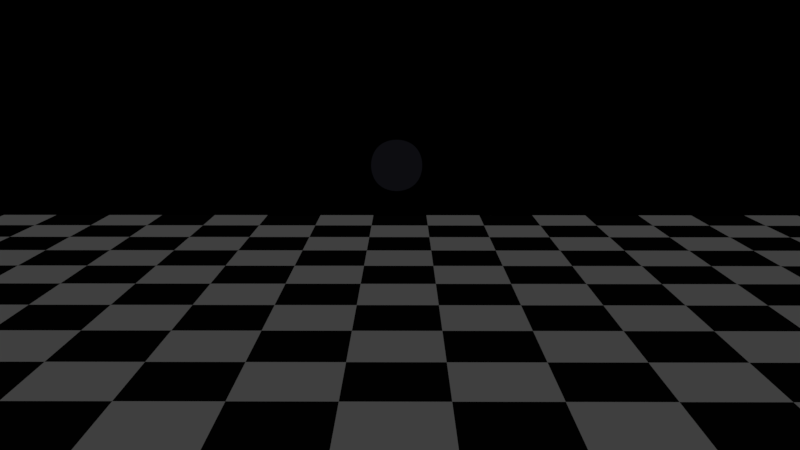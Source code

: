 # Source: Swirling_Energy_2_79.blend  (saved by Blender 2.79.6; exported with 4.5.12 LTS)
import bpy
from mathutils import Matrix  # noqa: F401  (used for matrix-valued properties, if any)

bpy.ops.wm.read_factory_settings(use_empty=True)
scene = bpy.context.scene
scene.name = 'Scene'

# ---- collections
col_collection_1 = bpy.data.collections.new('Collection 1'); scene.collection.children.link(col_collection_1)
col_collection_2 = bpy.data.collections.new('Collection 2'); scene.collection.children.link(col_collection_2)
col_collection_2.hide_render = True
col_collection_2.hide_viewport = True
col_collection_11 = bpy.data.collections.new('Collection 11'); scene.collection.children.link(col_collection_11)

# ---- materials (node trees are filled in below, after node groups)
mat_floor = bpy.data.materials.new('Floor')
mat_floor.alpha_threshold = 0.0
mat_floor.specular_color = (0.0, 0.0, 0.0)
mat_floor.roughness = 0.25
mat_black = bpy.data.materials.new('Black')
mat_black.alpha_threshold = 0.0
mat_black.diffuse_color = (0.003904, 0.003947, 0.005582, 1.0)
mat_black.specular_color = (0.0, 0.0, 0.0)
mat_black.roughness = 0.0
mat_dark_purple = bpy.data.materials.new('Dark Purple')
mat_dark_purple.alpha_threshold = 0.0
mat_dark_purple.diffuse_color = (0.01652, 0.01537, 0.04317, 1.0)
mat_dark_purple.specular_color = (0.0, 0.0, 0.0)
mat_dark_purple.roughness = 0.0
mat_light_pink = bpy.data.materials.new('Light Pink')
mat_light_pink.alpha_threshold = 0.0
mat_light_pink.diffuse_color = (0.3185, 0.2044, 0.2699, 1.0)
mat_light_pink.specular_color = (0.0, 0.0, 0.0)
mat_light_pink.roughness = 0.0
mat_bright_pink = bpy.data.materials.new('Bright Pink')
mat_bright_pink.alpha_threshold = 0.0
mat_bright_pink.diffuse_color = (1.0, 0.5466, 0.9561, 1.0)
mat_bright_pink.specular_color = (0.0, 0.0, 0.0)
mat_bright_pink.roughness = 0.0

# ---- material node trees
mat_floor.use_nodes = True; mat_floor.node_tree.nodes.clear()
_N = mat_floor.node_tree.nodes; _L = mat_floor.node_tree.links
n0 = _N.new('ShaderNodeOutputMaterial'); n0.name = 'Material Output'; n0.location = (300, 300)
n1 = _N.new('ShaderNodeTexChecker'); n1.name = 'Checker Texture'; n1.location = (-217, 273)
n1.inputs[1].default_value = (0.05025, 0.05025, 0.05025, 1.0)
n1.inputs[2].default_value = (0.0001758, 0.0001758, 0.0001758, 1.0)
n1.inputs[3].default_value = 15.0
n2 = _N.new('ShaderNodeEmission'); n2.name = 'Emission'; n2.location = (38, 300)
_L.new(n1.outputs[0], n2.inputs[0])
_L.new(n2.outputs[0], n0.inputs[0])
n0.is_active_output = True
mat_black.use_nodes = True; mat_black.node_tree.nodes.clear()
_N = mat_black.node_tree.nodes; _L = mat_black.node_tree.links
n0 = _N.new('ShaderNodeOutputMaterial'); n0.name = 'Material Output'; n0.location = (300, 300)
n1 = _N.new('ShaderNodeEmission'); n1.name = 'Emission'; n1.location = (10, 300)
n1.inputs[0].default_value = (0.003904, 0.003947, 0.005582, 1.0)
_L.new(n1.outputs[0], n0.inputs[0])
n0.is_active_output = True
mat_dark_purple.use_nodes = True; mat_dark_purple.node_tree.nodes.clear()
_N = mat_dark_purple.node_tree.nodes; _L = mat_dark_purple.node_tree.links
n0 = _N.new('ShaderNodeOutputMaterial'); n0.name = 'Material Output'; n0.location = (300, 300)
n1 = _N.new('ShaderNodeEmission'); n1.name = 'Emission'; n1.location = (10, 300)
n1.inputs[0].default_value = (0.006792, 0.006402, 0.01529, 1.0)
_L.new(n1.outputs[0], n0.inputs[0])
n0.is_active_output = True
mat_light_pink.use_nodes = True; mat_light_pink.node_tree.nodes.clear()
_N = mat_light_pink.node_tree.nodes; _L = mat_light_pink.node_tree.links
n0 = _N.new('ShaderNodeOutputMaterial'); n0.name = 'Material Output'; n0.location = (300, 300)
n1 = _N.new('ShaderNodeEmission'); n1.name = 'Emission'; n1.location = (10, 300)
n1.inputs[0].default_value = (0.6038, 0.3835, 0.5097, 1.0)
_L.new(n1.outputs[0], n0.inputs[0])
n0.is_active_output = True
mat_bright_pink.use_nodes = True; mat_bright_pink.node_tree.nodes.clear()
_N = mat_bright_pink.node_tree.nodes; _L = mat_bright_pink.node_tree.links
n0 = _N.new('ShaderNodeOutputMaterial'); n0.name = 'Material Output'; n0.location = (300, 300)
n1 = _N.new('ShaderNodeEmission'); n1.name = 'Emission'; n1.location = (10, 300)
n1.inputs[0].default_value = (1.0, 0.6905, 0.9163, 1.0)
_L.new(n1.outputs[0], n0.inputs[0])
n0.is_active_output = True

# ---- world
world_world = bpy.data.worlds.new('World'); scene.world = world_world
world_world.use_nodes = True; world_world.node_tree.nodes.clear()
_N = world_world.node_tree.nodes; _L = world_world.node_tree.links
n0 = _N.new('ShaderNodeOutputWorld'); n0.name = 'World Output'; n0.location = (300, 300)
n1 = _N.new('ShaderNodeBackground'); n1.name = 'Background'; n1.location = (10, 300)
n1.inputs[0].default_value = (0.0, 0.0, 0.0, 1.0)
_L.new(n1.outputs[0], n0.inputs[0])
n0.is_active_output = True
world_world.color = (0.05088, 0.05088, 0.05088)
world_world.use_sun_shadow = False
world_world.sun_shadow_jitter_overblur = 0.0

# ---- cameras
cam_camera_001 = bpy.data.cameras.new('Camera.001')
cam_camera_001.clip_end = 100.0
cam_camera_001.lens = 35.0
cam_camera_001.sensor_width = 32.0
cam_camera_001.sensor_height = 18.0
cam_camera_001.ortho_scale = 7.314
cam_camera_001.dof.focus_distance = 0.0

# ---- lights
light_sun = bpy.data.lights.new('Sun', 'SUN')
light_sun.transmission_factor = 0.0
light_sun.angle = 0.2487
light_sun.energy = 1.0
light_sun.shadow_buffer_clip_start = 0.5
light_sun.shadow_soft_size = 0.125
light_sun.shadow_cascade_max_distance = 1000.0

# ---- meshes
me_plane_001 = bpy.data.meshes.new('Plane.001')
me_plane_001.from_pydata([(-1.0, -1.0, 0.0), (1.0, -1.0, 0.0), (-1.0, 1.0, 0.0), (1.0, 1.0, 0.0)], [], [(0, 1, 3, 2)])
_uv = me_plane_001.uv_layers.new(name='UVMap')
_uv.uv.foreach_set('vector', [-1.0, -2.0, 1.0, -2.0, 1.0, 0.0, -1.0, 0.0])
me_plane_001.materials.append(mat_floor)
me_plane_001.use_remesh_preserve_volume = False
me_plane_001.use_remesh_preserve_attributes = False
me_plane_001.use_mirror_vertex_groups = False
me_plane_001.update()
me_cube_005 = bpy.data.meshes.new('Cube.005')
me_cube_005.from_pydata([(1.0, 1.0, -1.0), (1.0, -1.0, -1.0), (-1.0, -1.0, -1.0), (-1.0, 1.0, -1.0), (1.0, 1.0, 1.0), (1.0, -1.0, 1.0), (-1.0, -1.0, 1.0), (-1.0, 1.0, 1.0)], [], [(0, 1, 2, 3), (4, 7, 6, 5), (0, 4, 5, 1), (1, 5, 6, 2), (2, 6, 7, 3), (4, 0, 3, 7)])
me_cube_005.polygons.foreach_set('use_smooth', [True] * 6)
me_cube_005.materials.append(mat_black)
me_cube_005.use_remesh_preserve_volume = False
me_cube_005.use_remesh_preserve_attributes = False
me_cube_005.use_mirror_vertex_groups = False
me_cube_005.update()
me_cube_003 = bpy.data.meshes.new('Cube.003')
me_cube_003.from_pydata([(1.0, 1.0, -1.0), (1.0, -1.0, -1.0), (-1.0, -1.0, -1.0), (-1.0, 1.0, -1.0), (1.0, 1.0, 1.0), (1.0, -1.0, 1.0), (-1.0, -1.0, 1.0), (-1.0, 1.0, 1.0)], [], [(0, 1, 2, 3), (4, 7, 6, 5), (0, 4, 5, 1), (1, 5, 6, 2), (2, 6, 7, 3), (4, 0, 3, 7)])
me_cube_003.polygons.foreach_set('use_smooth', [True] * 6)
me_cube_003.materials.append(mat_dark_purple)
me_cube_003.use_remesh_preserve_volume = False
me_cube_003.use_remesh_preserve_attributes = False
me_cube_003.use_mirror_vertex_groups = False
me_cube_003.update()
me_cube_001 = bpy.data.meshes.new('Cube.001')
me_cube_001.from_pydata([(1.0, 1.0, -1.0), (1.0, -1.0, -1.0), (-1.0, -1.0, -1.0), (-1.0, 1.0, -1.0), (1.0, 1.0, 1.0), (1.0, -1.0, 1.0), (-1.0, -1.0, 1.0), (-1.0, 1.0, 1.0)], [], [(0, 1, 2, 3), (4, 7, 6, 5), (0, 4, 5, 1), (1, 5, 6, 2), (2, 6, 7, 3), (4, 0, 3, 7)])
me_cube_001.polygons.foreach_set('use_smooth', [True] * 6)
me_cube_001.materials.append(mat_light_pink)
me_cube_001.use_remesh_preserve_volume = False
me_cube_001.use_remesh_preserve_attributes = False
me_cube_001.use_mirror_vertex_groups = False
me_cube_001.update()
me_cube_000 = bpy.data.meshes.new('Cube.000')
me_cube_000.from_pydata([(1.0, 1.0, -1.0), (1.0, -1.0, -1.0), (-1.0, -1.0, -1.0), (-1.0, 1.0, -1.0), (1.0, 1.0, 1.0), (1.0, -1.0, 1.0), (-1.0, -1.0, 1.0), (-1.0, 1.0, 1.0)], [], [(0, 1, 2, 3), (4, 7, 6, 5), (0, 4, 5, 1), (1, 5, 6, 2), (2, 6, 7, 3), (4, 0, 3, 7)])
me_cube_000.polygons.foreach_set('use_smooth', [True] * 6)
me_cube_000.materials.append(mat_bright_pink)
me_cube_000.use_remesh_preserve_volume = False
me_cube_000.use_remesh_preserve_attributes = False
me_cube_000.use_mirror_vertex_groups = False
me_cube_000.update()
me_cube_002 = bpy.data.meshes.new('Cube.002')
me_cube_002.from_pydata([(1.0, 1.0, -1.0), (1.0, -1.0, -1.0), (-1.0, -1.0, -1.0), (-1.0, 1.0, -1.0), (1.0, 1.0, 1.0), (1.0, -1.0, 1.0), (-1.0, -1.0, 1.0), (-1.0, 1.0, 1.0)], [], [(0, 1, 2, 3), (4, 7, 6, 5), (0, 4, 5, 1), (1, 5, 6, 2), (2, 6, 7, 3), (4, 0, 3, 7)])
me_cube_002.polygons.foreach_set('use_smooth', [True] * 6)
me_cube_002.materials.append(mat_black)
me_cube_002.use_remesh_preserve_volume = False
me_cube_002.use_remesh_preserve_attributes = False
me_cube_002.use_mirror_vertex_groups = False
me_cube_002.update()

# ---- curves / text
cu_beziercircle = bpy.data.curves.new('BezierCircle', 'CURVE')
cu_beziercircle.dimensions = '3D'
_sp = cu_beziercircle.splines.new('BEZIER'); _sp.bezier_points.add(21)
_sp.bezier_points.foreach_set('co', [0.0, 0.0, 0.0, -2.206, -8.284, -4.829, -1.363, -7.725, 3.664, -3.821, -1.603, -2.826, 6.814, 0.2932, -1.827, 5.753, -3.307, 4.068, 0.1471, -8.007, -3.261, -6.423, -1.448, -5.56, -0.876, -2.047, 3.383, 2.615, -7.469, -0.5675, 3.428, -1.453, -4.669, -5.73, -6.228, -0.8598, -1.007, -1.739, -4.21, 0.9782, -1.412, 3.08, 2.118, -11.77, 1.489, 0.3055, -5.075, -5.096, -3.734, 2.689, 0.4382, -8.269, -2.609, 0.8861, 1.006, -8.169, 1.751, 3.918, -0.05722, -1.619, 1.815, -7.471, -5.329, -1.838, -4.318, 3.247])
_sp.bezier_points.foreach_set('handle_left', [-0.2042, 0.1779, 2.211, -1.689, -5.088, -6.896, -0.667, -10.76, 2.448, -5.874, -4.006, -1.076, 4.105, 1.406, -4.887, 7.33, -1.102, 3.759, 3.312, -8.604, -0.8179, -5.748, -4.089, -8.112, -4.012, 0.4091, 2.348, 1.239, -7.719, 2.033, 5.866, -2.763, -3.946, -2.874, -8.955, 0.8367, -3.119, -3.266, -5.39, 0.134, 0.7275, 1.228, 2.495, -10.46, 5.373, 1.685, -8.525, -4.729, -0.2309, 2.717, -1.58, -8.703, 0.06782, 0.5832, -2.933, -9.395, 2.709, 3.608, -0.1013, 1.98, 4.022, -5.516, -6.895, -1.669, -8.013, 2.209])
_sp.bezier_points.foreach_set('handle_right', [0.3522, -0.3068, -3.813, -2.656, -11.06, -3.032, -2.117, -4.445, 4.979, -1.414, 1.214, -4.878, 8.559, -0.4238, 0.1437, 3.416, -6.574, 4.526, -2.776, -7.455, -5.517, -7.166, 1.461, -2.747, 1.374, -3.809, 4.126, 3.948, -7.226, -3.087, -0.2352, 0.5154, -5.755, -7.631, -4.413, -1.989, 1.173, -0.1631, -2.993, 2.155, -4.393, 5.661, 1.777, -12.96, -2.034, -1.188, -1.339, -5.493, -6.098, 2.67, 1.8, -7.596, -6.764, 1.356, 4.366, -7.123, 0.9337, 4.204, -0.01652, -4.945, -0.7256, -9.72, -3.527, -1.936, -2.175, 3.849])
for _p, _l, _r in zip(_sp.bezier_points, ['AUTO', 'AUTO', 'AUTO', 'AUTO', 'AUTO', 'AUTO', 'AUTO', 'AUTO', 'AUTO', 'AUTO', 'AUTO', 'AUTO', 'AUTO', 'AUTO', 'AUTO', 'AUTO', 'AUTO', 'AUTO', 'AUTO', 'AUTO', 'AUTO', 'AUTO'], ['AUTO', 'AUTO', 'AUTO', 'AUTO', 'AUTO', 'AUTO', 'AUTO', 'AUTO', 'AUTO', 'AUTO', 'AUTO', 'AUTO', 'AUTO', 'AUTO', 'AUTO', 'AUTO', 'AUTO', 'AUTO', 'AUTO', 'AUTO', 'AUTO', 'AUTO']): _p.handle_left_type = _l; _p.handle_right_type = _r
_sp.order_v = 0
_sp.resolution_v = 0
_sp.use_cyclic_u = True
cu_beziercircle.use_path = True
cu_beziercircle.use_path_clamp = True
cu_beziercircle.bevel_resolution = 0
cu_beziercircle.fill_mode = 'HALF'

# ---- objects
ob_floor = bpy.data.objects.new('Floor', me_plane_001)
ob_1 = bpy.data.objects.new('1', me_cube_005)
ob_2 = bpy.data.objects.new('2', me_cube_003)
ob_3 = bpy.data.objects.new('3', me_cube_001)
ob_4 = bpy.data.objects.new('4', me_cube_000)
ob_master_deform = bpy.data.objects.new('Master Deform', me_cube_002)
ob_beziercircle = bpy.data.objects.new('BezierCircle', cu_beziercircle)
ob_camera = bpy.data.objects.new('Camera', cam_camera_001)
ob_curve_ctrl = bpy.data.objects.new('Curve Ctrl', None)
ob_disp_amount = bpy.data.objects.new('Disp Amount', None)
ob_melt_back = bpy.data.objects.new('Melt Back', None)
ob_overall_disp = bpy.data.objects.new('Overall Disp', None)
ob_sun = bpy.data.objects.new('Sun', light_sun)
ob_twist = bpy.data.objects.new('Twist', None)
ob_voronoi = bpy.data.objects.new('Voronoi', None)

# ---- transforms, parenting, visibility, modifiers, constraints
ob_floor.location = (0.0, 0.0, -4.203)
ob_floor.scale = (16.57, 16.57, 16.57)
ob_floor.lineart.crease_threshold = 0.0
ob_1.location = (0.0, 0.0, 0.0)
ob_1.scale = (0.6947, 0.6947, 0.6947)
ob_1.lock_rotations_4d = False
ob_1.empty_display_type = 'ARROWS'
ob_1.lineart.crease_threshold = 0.0
_vg = ob_1.vertex_groups.new(name='Group')
_m = ob_1.modifiers.new('Subsurf', 'SUBSURF')
_m.uv_smooth = 'PRESERVE_CORNERS'
_m.levels = 5
_m.render_levels = 5
_m.show_only_control_edges = False
_m = ob_1.modifiers.new('Surface Deform', 'SURFACE_DEFORM')
_m.target = ob_master_deform
_m = ob_1.modifiers.new('Post Mask Smooth', 'SMOOTH')
_m.factor = 1.0
_m.iterations = 45
ob_2.location = (0.0, 0.0, 0.0)
ob_2.scale = (0.6947, 0.6947, 0.6947)
ob_2.lock_rotations_4d = False
ob_2.empty_display_type = 'ARROWS'
ob_2.lineart.crease_threshold = 0.0
_vg = ob_2.vertex_groups.new(name='Group')
_vg.add([0, 1, 2, 3, 4, 5, 6, 7], 1.0, 'REPLACE')
_vg = ob_2.vertex_groups.new(name='Group.001')
_vg.add([0, 1, 2, 3, 4, 5, 6, 7], 1.0, 'REPLACE')
_m = ob_2.modifiers.new('Subsurf', 'SUBSURF')
_m.uv_smooth = 'PRESERVE_CORNERS'
_m.levels = 5
_m.render_levels = 5
_m.show_only_control_edges = False
_m = ob_2.modifiers.new('Texture', 'VERTEX_WEIGHT_EDIT')
_m.vertex_group = 'Group'
_m.falloff_type = 'CURVE'
_m.add_threshold = 1.0
_m.remove_threshold = -1.401e-45
_m.mask_tex_mapping = 'OBJECT'
_m.mask_tex_map_object = ob_overall_disp
_m = ob_2.modifiers.new('Copy Texture Inverted', 'VERTEX_WEIGHT_MIX')
_m.vertex_group_a = 'Group.001'
_m.vertex_group_b = 'Group'
_m.mix_mode = 'DIF'
_m.mix_set = 'ALL'
_m = ob_2.modifiers.new('VertexWeightEdit', 'VERTEX_WEIGHT_EDIT')
_m.vertex_group = 'Group'
_m.falloff_type = 'CURVE'
_m = ob_2.modifiers.new('Texture Add', 'VERTEX_WEIGHT_EDIT')
_m.vertex_group = 'Group.001'
_m.falloff_type = 'CURVE'
_m.add_threshold = 1.401e-45
_m.remove_threshold = -1.401e-45
_m.mask_tex_mapping = 'OBJECT'
_m.mask_tex_map_object = ob_voronoi
_m = ob_2.modifiers.new('Subtract', 'VERTEX_WEIGHT_EDIT')
_m.vertex_group = 'Group.001'
_m.use_remove = True
_m.remove_threshold = 0.1489
_m = ob_2.modifiers.new('Surface Deform', 'SURFACE_DEFORM')
_m.target = ob_master_deform
_m = ob_2.modifiers.new('Mask', 'MASK')
_m.vertex_group = 'Group.001'
_m = ob_2.modifiers.new('Post Mask Smooth', 'SMOOTH')
_m.factor = 1.0
_m.iterations = 45
_m = ob_2.modifiers.new('Layer Disp', 'DISPLACE')
_m.strength = 0.1
ob_3.location = (0.0, 0.0, 0.0)
ob_3.scale = (0.6947, 0.6947, 0.6947)
ob_3.lock_rotations_4d = False
ob_3.empty_display_type = 'ARROWS'
ob_3.lineart.crease_threshold = 0.0
_vg = ob_3.vertex_groups.new(name='Group')
_vg.add([0, 1, 2, 3, 4, 5, 6, 7], 1.0, 'REPLACE')
_vg = ob_3.vertex_groups.new(name='Group.001')
_vg.add([0, 1, 2, 3, 4, 5, 6, 7], 1.0, 'REPLACE')
_m = ob_3.modifiers.new('Subsurf', 'SUBSURF')
_m.uv_smooth = 'PRESERVE_CORNERS'
_m.levels = 5
_m.render_levels = 5
_m.show_only_control_edges = False
_m = ob_3.modifiers.new('Texture', 'VERTEX_WEIGHT_EDIT')
_m.vertex_group = 'Group'
_m.falloff_type = 'CURVE'
_m.add_threshold = 1.0
_m.remove_threshold = -1.401e-45
_m.mask_tex_mapping = 'OBJECT'
_m.mask_tex_map_object = ob_overall_disp
_m = ob_3.modifiers.new('Copy Texture Inverted', 'VERTEX_WEIGHT_MIX')
_m.vertex_group_a = 'Group.001'
_m.vertex_group_b = 'Group'
_m.mix_mode = 'DIF'
_m.mix_set = 'ALL'
_m = ob_3.modifiers.new('VertexWeightEdit', 'VERTEX_WEIGHT_EDIT')
_m.vertex_group = 'Group'
_m.falloff_type = 'CURVE'
_m = ob_3.modifiers.new('Texture Add', 'VERTEX_WEIGHT_EDIT')
_m.vertex_group = 'Group.001'
_m.falloff_type = 'CURVE'
_m.add_threshold = 1.401e-45
_m.remove_threshold = -1.401e-45
_m.mask_tex_mapping = 'OBJECT'
_m.mask_tex_map_object = ob_voronoi
_m = ob_3.modifiers.new('Subtract', 'VERTEX_WEIGHT_EDIT')
_m.vertex_group = 'Group.001'
_m.use_remove = True
_m.remove_threshold = 0.3989
_m = ob_3.modifiers.new('Surface Deform', 'SURFACE_DEFORM')
_m.target = ob_master_deform
_m = ob_3.modifiers.new('Mask', 'MASK')
_m.vertex_group = 'Group.001'
_m = ob_3.modifiers.new('Post Mask Smooth', 'SMOOTH')
_m.factor = 1.0
_m.iterations = 45
_m = ob_3.modifiers.new('Layer Disp', 'DISPLACE')
_m.strength = 0.25
ob_4.location = (0.0, 0.0, 0.0)
ob_4.scale = (0.6947, 0.6947, 0.6947)
ob_4.lock_rotations_4d = False
ob_4.empty_display_type = 'ARROWS'
ob_4.lineart.crease_threshold = 0.0
_vg = ob_4.vertex_groups.new(name='Group')
_vg.add([0, 1, 2, 3, 4, 5, 6, 7], 1.0, 'REPLACE')
_vg = ob_4.vertex_groups.new(name='Group.001')
_vg.add([0, 1, 2, 3, 4, 5, 6, 7], 1.0, 'REPLACE')
_m = ob_4.modifiers.new('Subsurf', 'SUBSURF')
_m.uv_smooth = 'PRESERVE_CORNERS'
_m.levels = 5
_m.render_levels = 5
_m.show_only_control_edges = False
_m = ob_4.modifiers.new('Texture', 'VERTEX_WEIGHT_EDIT')
_m.vertex_group = 'Group'
_m.falloff_type = 'CURVE'
_m.add_threshold = 1.0
_m.remove_threshold = -1.401e-45
_m.mask_tex_mapping = 'OBJECT'
_m.mask_tex_map_object = ob_overall_disp
_m = ob_4.modifiers.new('Copy Texture Inverted', 'VERTEX_WEIGHT_MIX')
_m.vertex_group_a = 'Group.001'
_m.vertex_group_b = 'Group'
_m.mix_mode = 'DIF'
_m.mix_set = 'ALL'
_m = ob_4.modifiers.new('VertexWeightEdit', 'VERTEX_WEIGHT_EDIT')
_m.vertex_group = 'Group'
_m.falloff_type = 'CURVE'
_m = ob_4.modifiers.new('Texture Add', 'VERTEX_WEIGHT_EDIT')
_m.vertex_group = 'Group.001'
_m.falloff_type = 'CURVE'
_m.add_threshold = 1.401e-45
_m.remove_threshold = -1.401e-45
_m.mask_tex_mapping = 'OBJECT'
_m.mask_tex_map_object = ob_voronoi
_m = ob_4.modifiers.new('Subtract', 'VERTEX_WEIGHT_EDIT')
_m.vertex_group = 'Group.001'
_m.use_remove = True
_m.remove_threshold = 0.4489
_m = ob_4.modifiers.new('Surface Deform', 'SURFACE_DEFORM')
_m.target = ob_master_deform
_m = ob_4.modifiers.new('Mask', 'MASK')
_m.vertex_group = 'Group.001'
_m = ob_4.modifiers.new('Post Mask Smooth', 'SMOOTH')
_m.factor = 1.0
_m.iterations = 45
_m = ob_4.modifiers.new('Layer Disp', 'DISPLACE')
_m.strength = 0.5
ob_master_deform.location = (0.0, 0.0, 0.0)
ob_master_deform.scale = (0.6947, 0.6947, 0.6947)
ob_master_deform.lock_rotations_4d = False
ob_master_deform.empty_display_type = 'ARROWS'
ob_master_deform.hide_render = True
ob_master_deform.lineart.crease_threshold = 0.0
_vg = ob_master_deform.vertex_groups.new(name='Group')
_vg.add([0, 1, 2, 3, 4, 5, 6, 7], 1.0, 'REPLACE')
_m = ob_master_deform.modifiers.new('Subsurf', 'SUBSURF')
_m.uv_smooth = 'PRESERVE_CORNERS'
_m.levels = 5
_m.render_levels = 5
_m.show_only_control_edges = False
_m = ob_master_deform.modifiers.new('Texture', 'VERTEX_WEIGHT_EDIT')
_m.vertex_group = 'Group'
_m.falloff_type = 'CURVE'
_m.add_threshold = 1.0
_m.remove_threshold = -1.401e-45
_m.mask_tex_mapping = 'OBJECT'
_m.mask_tex_map_object = ob_overall_disp
_m = ob_master_deform.modifiers.new('Displace', 'DISPLACE')
_m.vertex_group = 'Group'
_m.strength = 6.07
_m = ob_master_deform.modifiers.new('Displace.001', 'DISPLACE')
_m.vertex_group = 'Group'
_m.mid_level = 0.0
_m.strength = 6.07
_m = ob_master_deform.modifiers.new('VertexWeightEdit', 'VERTEX_WEIGHT_EDIT')
_m.vertex_group = 'Group'
_m.falloff_type = 'CURVE'
_m = ob_master_deform.modifiers.new('Displace.002', 'DISPLACE')
_m.vertex_group = 'Group'
_m.mid_level = 0.0
_m.strength = 6.07
_m = ob_master_deform.modifiers.new('Smooth', 'SMOOTH')
_m.factor = 1.0
_m.iterations = 25
_m = ob_master_deform.modifiers.new('Twist', 'SIMPLE_DEFORM')
_m.deform_axis = 'Z'
_m.origin = ob_twist
_m.factor = 1.511
_m.angle = 1.511
_m = ob_master_deform.modifiers.new('PreCurv Smooth', 'SMOOTH')
_m.factor = 1.0
_m.iterations = 45
_m = ob_master_deform.modifiers.new('Curve Mov', 'DISPLACE')
_m.mid_level = 0.0
_m.strength = 0.0
_m.direction = 'X'
_m = ob_master_deform.modifiers.new('Curve', 'CURVE')
_m.object = ob_beziercircle
_m = ob_master_deform.modifiers.new('Post Mask Smooth', 'SMOOTH')
_m.factor = 1.0
_m.iterations = 45
ob_beziercircle.location = (0.0, 0.0, 0.0)
ob_beziercircle.scale = (0.2004, 0.2004, 0.2004)
ob_beziercircle.lineart.crease_threshold = 0.0
ob_camera.location = (19.36, 0.1555, 2.468)
ob_camera.rotation_euler = (1.376, -0.0, 1.575)
ob_camera.scale = (0.1203, 0.1203, 0.1203)
ob_camera.lock_rotations_4d = False
ob_camera.empty_display_type = 'ARROWS'
ob_camera.color = (0.0, 0.0, 0.0, 0.0)
ob_camera.display_type = 'WIRE'
ob_camera.lineart.crease_threshold = 0.0
ob_curve_ctrl.location = (0.0, 5.0, 0.0)
ob_curve_ctrl.scale = (5.0, 5.0, 5.0)
ob_curve_ctrl.lock_location = (False, True, True)
ob_curve_ctrl.lock_rotation = (True, True, True)
ob_curve_ctrl.lock_scale = (True, True, True)
ob_curve_ctrl.empty_display_type = 'SPHERE'
ob_curve_ctrl.empty_image_offset = (0.0, 0.0)
ob_curve_ctrl.lineart.crease_threshold = 0.0
ob_disp_amount.location = (-34.59, -6.736, 5.977)
ob_disp_amount.scale = (6.07, 6.07, 6.07)
ob_disp_amount.lock_location = (True, True, True)
ob_disp_amount.lock_rotation = (True, True, True)
ob_disp_amount.empty_display_type = 'CONE'
ob_disp_amount.empty_image_offset = (0.0, 0.0)
ob_disp_amount.lineart.crease_threshold = 0.0
ob_melt_back.location = (-6.318, 0.0, 0.3989)
ob_melt_back.lock_location = (True, True, False)
ob_melt_back.lock_rotation = (True, True, True)
ob_melt_back.lock_scale = (True, True, True)
ob_melt_back.empty_display_type = 'CUBE'
ob_melt_back.empty_image_offset = (0.0, 0.0)
ob_melt_back.lineart.crease_threshold = 0.0
ob_overall_disp.location = (-0.9378, 6.846, 2.086)
ob_overall_disp.rotation_euler = (9.502, -0.0848, -13.28)
ob_overall_disp.scale = (0.4134, 0.4134, 0.4134)
ob_overall_disp.empty_display_type = 'SPHERE'
ob_overall_disp.empty_image_offset = (0.0, 0.0)
ob_overall_disp.lineart.crease_threshold = 0.0
ob_sun.location = (3.08, 8.041, 14.9)
ob_sun.lineart.crease_threshold = 0.0
ob_twist.location = (0.0, 0.0, 0.0)
ob_twist.rotation_euler = (-0.1476, -0.3511, -5.291)
ob_twist.scale = (3.023, 3.023, 3.023)
ob_twist.empty_display_type = 'SPHERE'
ob_twist.empty_image_offset = (0.0, 0.0)
ob_twist.lineart.crease_threshold = 0.0
ob_voronoi.location = (3.833, 0.9862, 2.923)
ob_voronoi.scale = (4.0, 4.0, 4.0)
ob_voronoi.empty_display_type = 'ARROWS'
ob_voronoi.empty_image_offset = (0.0, 0.0)
ob_voronoi.lineart.crease_threshold = 0.0

# ---- collection membership
col_collection_1.objects.link(ob_floor)
col_collection_1.objects.link(ob_1)
col_collection_1.objects.link(ob_2)
col_collection_1.objects.link(ob_3)
col_collection_1.objects.link(ob_4)
col_collection_2.objects.link(ob_master_deform)
col_collection_11.objects.link(ob_beziercircle)
col_collection_11.objects.link(ob_camera)
col_collection_11.objects.link(ob_curve_ctrl)
col_collection_11.objects.link(ob_disp_amount)
col_collection_11.objects.link(ob_melt_back)
col_collection_11.objects.link(ob_overall_disp)
col_collection_11.objects.link(ob_sun)
col_collection_11.objects.link(ob_twist)
col_collection_11.objects.link(ob_voronoi)

# ---- scene / render settings (as saved in the file)
scene.camera = ob_camera
scene.frame_start = 1; scene.frame_end = 60; scene.frame_set(0)
scene.render.engine = 'CYCLES'
scene.render.dither_intensity = 0.0
scene.cycles.use_denoising = False
scene.cycles.samples = 128
scene.cycles.sampling_pattern = 'TABULATED_SOBOL'
scene.cycles.use_adaptive_sampling = False
scene.cycles.use_light_tree = False
scene.view_settings.view_transform = 'Standard'
bpy.context.view_layer.update()
